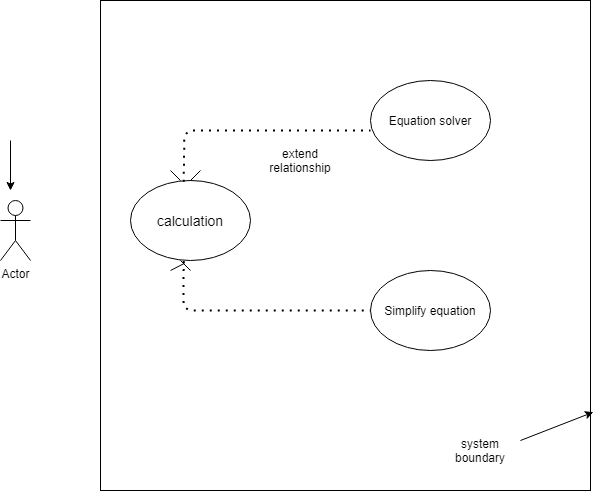

The diagram above was exported from draw.io. Its source (the exported page's mxGraphModel, read from the mxfile embedded in the PNG):
<mxGraphModel dx="1038" dy="491" grid="1" gridSize="10" guides="1" tooltips="1" connect="1" arrows="1" fold="1" page="1" pageScale="1" pageWidth="827" pageHeight="1169" math="0" shadow="0">
  <root>
    <mxCell id="0" />
    <mxCell id="1" parent="0" />
    <mxCell id="Ec2-s36aOEy3_EluA95S-1" value="&amp;nbsp; &amp;nbsp;" style="whiteSpace=wrap;html=1;aspect=fixed;" vertex="1" parent="1">
      <mxGeometry x="170" y="10" width="490" height="490" as="geometry" />
    </mxCell>
    <mxCell id="Ec2-s36aOEy3_EluA95S-2" value="&lt;font style=&quot;font-size: 14px&quot;&gt;calculation&lt;/font&gt;" style="ellipse;whiteSpace=wrap;html=1;" vertex="1" parent="1">
      <mxGeometry x="200" y="190" width="120" height="80" as="geometry" />
    </mxCell>
    <mxCell id="Ec2-s36aOEy3_EluA95S-3" value="Equation solver" style="ellipse;whiteSpace=wrap;html=1;" vertex="1" parent="1">
      <mxGeometry x="440" y="90" width="120" height="80" as="geometry" />
    </mxCell>
    <mxCell id="Ec2-s36aOEy3_EluA95S-4" value="&lt;span&gt;Simplify equation&lt;/span&gt;" style="ellipse;whiteSpace=wrap;html=1;" vertex="1" parent="1">
      <mxGeometry x="440" y="280" width="120" height="80" as="geometry" />
    </mxCell>
    <mxCell id="Ec2-s36aOEy3_EluA95S-6" value="" style="endArrow=none;dashed=1;html=1;dashPattern=1 3;strokeWidth=2;entryX=0;entryY=0.625;entryDx=0;entryDy=0;entryPerimeter=0;exitX=0.443;exitY=0.015;exitDx=0;exitDy=0;exitPerimeter=0;" edge="1" parent="1" source="Ec2-s36aOEy3_EluA95S-2" target="Ec2-s36aOEy3_EluA95S-3">
      <mxGeometry width="50" height="50" relative="1" as="geometry">
        <mxPoint x="390" y="280" as="sourcePoint" />
        <mxPoint x="440" y="230" as="targetPoint" />
        <Array as="points">
          <mxPoint x="254" y="140" />
        </Array>
      </mxGeometry>
    </mxCell>
    <mxCell id="Ec2-s36aOEy3_EluA95S-16" value="" style="endArrow=none;html=1;" edge="1" parent="1">
      <mxGeometry width="50" height="50" relative="1" as="geometry">
        <mxPoint x="250" y="190" as="sourcePoint" />
        <mxPoint x="240" y="180" as="targetPoint" />
      </mxGeometry>
    </mxCell>
    <mxCell id="Ec2-s36aOEy3_EluA95S-18" value="" style="endArrow=none;html=1;exitX=0.5;exitY=0;exitDx=0;exitDy=0;" edge="1" parent="1" source="Ec2-s36aOEy3_EluA95S-2">
      <mxGeometry width="50" height="50" relative="1" as="geometry">
        <mxPoint x="390" y="260" as="sourcePoint" />
        <mxPoint x="270" y="180" as="targetPoint" />
      </mxGeometry>
    </mxCell>
    <mxCell id="Ec2-s36aOEy3_EluA95S-19" value="" style="endArrow=none;dashed=1;html=1;dashPattern=1 3;strokeWidth=2;entryX=0;entryY=0.5;entryDx=0;entryDy=0;exitX=0.443;exitY=1.005;exitDx=0;exitDy=0;exitPerimeter=0;" edge="1" parent="1" source="Ec2-s36aOEy3_EluA95S-2" target="Ec2-s36aOEy3_EluA95S-4">
      <mxGeometry width="50" height="50" relative="1" as="geometry">
        <mxPoint x="390" y="260" as="sourcePoint" />
        <mxPoint x="440" y="210" as="targetPoint" />
        <Array as="points">
          <mxPoint x="253" y="320" />
        </Array>
      </mxGeometry>
    </mxCell>
    <mxCell id="Ec2-s36aOEy3_EluA95S-20" value="" style="endArrow=none;html=1;" edge="1" parent="1">
      <mxGeometry width="50" height="50" relative="1" as="geometry">
        <mxPoint x="250" y="270" as="sourcePoint" />
        <mxPoint x="260" y="280" as="targetPoint" />
      </mxGeometry>
    </mxCell>
    <mxCell id="Ec2-s36aOEy3_EluA95S-21" value="" style="endArrow=none;html=1;entryX=0.45;entryY=1.035;entryDx=0;entryDy=0;entryPerimeter=0;exitX=0.143;exitY=0.551;exitDx=0;exitDy=0;exitPerimeter=0;" edge="1" parent="1" source="Ec2-s36aOEy3_EluA95S-1" target="Ec2-s36aOEy3_EluA95S-2">
      <mxGeometry width="50" height="50" relative="1" as="geometry">
        <mxPoint x="390" y="260" as="sourcePoint" />
        <mxPoint x="440" y="210" as="targetPoint" />
      </mxGeometry>
    </mxCell>
    <mxCell id="Ec2-s36aOEy3_EluA95S-22" value="" style="endArrow=classic;html=1;" edge="1" parent="1">
      <mxGeometry width="50" height="50" relative="1" as="geometry">
        <mxPoint x="80" y="150" as="sourcePoint" />
        <mxPoint x="80" y="200" as="targetPoint" />
      </mxGeometry>
    </mxCell>
    <mxCell id="Ec2-s36aOEy3_EluA95S-23" value="Actor" style="shape=umlActor;verticalLabelPosition=bottom;verticalAlign=top;html=1;outlineConnect=0;" vertex="1" parent="1">
      <mxGeometry x="70" y="210" width="30" height="60" as="geometry" />
    </mxCell>
    <mxCell id="Ec2-s36aOEy3_EluA95S-24" value="extend relationship" style="text;html=1;strokeColor=none;fillColor=none;align=center;verticalAlign=middle;whiteSpace=wrap;rounded=0;" vertex="1" parent="1">
      <mxGeometry x="350" y="160" width="40" height="20" as="geometry" />
    </mxCell>
    <mxCell id="Ec2-s36aOEy3_EluA95S-25" value="" style="endArrow=classic;html=1;entryX=1.006;entryY=0.84;entryDx=0;entryDy=0;entryPerimeter=0;exitX=0.857;exitY=0.898;exitDx=0;exitDy=0;exitPerimeter=0;" edge="1" parent="1" source="Ec2-s36aOEy3_EluA95S-1" target="Ec2-s36aOEy3_EluA95S-1">
      <mxGeometry width="50" height="50" relative="1" as="geometry">
        <mxPoint x="390" y="250" as="sourcePoint" />
        <mxPoint x="440" y="200" as="targetPoint" />
      </mxGeometry>
    </mxCell>
    <mxCell id="Ec2-s36aOEy3_EluA95S-26" value="system boundary" style="text;html=1;strokeColor=none;fillColor=none;align=center;verticalAlign=middle;whiteSpace=wrap;rounded=0;" vertex="1" parent="1">
      <mxGeometry x="530" y="450" width="40" height="20" as="geometry" />
    </mxCell>
  </root>
</mxGraphModel>